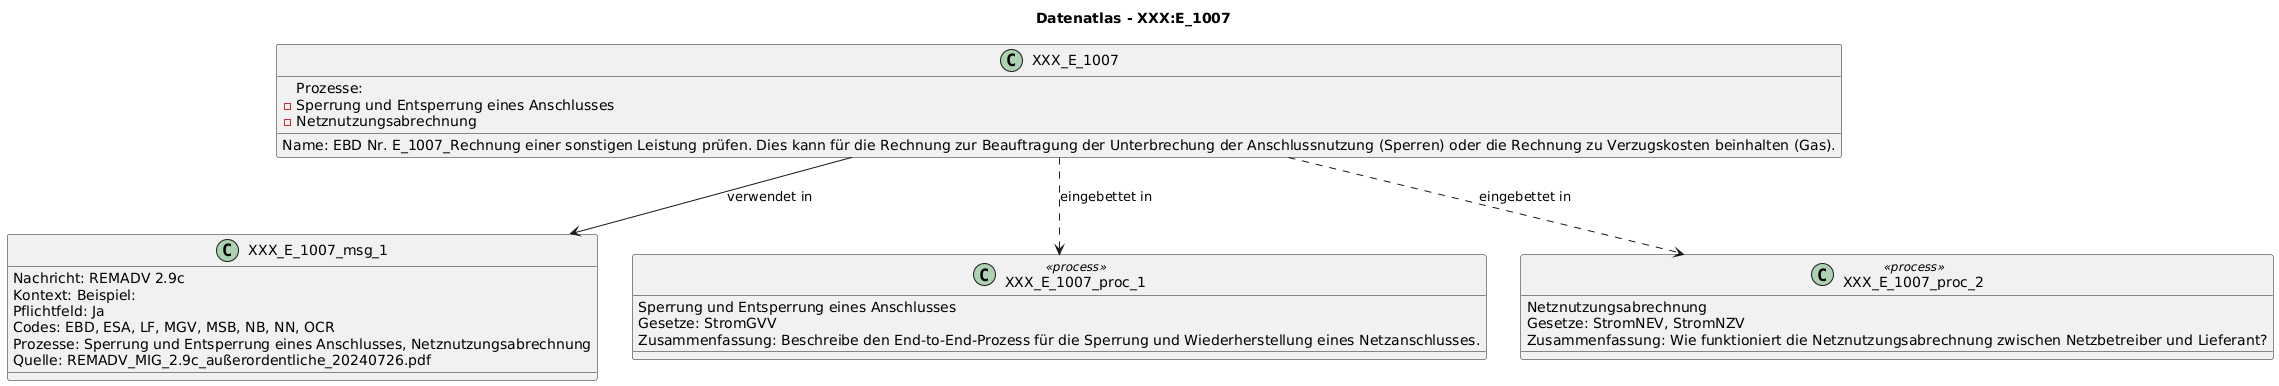

The diagram above was rendered by PlantUML. Its source (embedded in the PNG):
@startuml
title Datenatlas - XXX:E_1007
class XXX_E_1007 {
  Name: EBD Nr. E_1007_Rechnung einer sonstigen Leistung prüfen. Dies kann für die Rechnung zur Beauftragung der Unterbrechung der Anschlussnutzung (Sperren) oder die Rechnung zu Verzugskosten beinhalten (Gas).
  Prozesse:
    - Sperrung und Entsperrung eines Anschlusses
    - Netznutzungsabrechnung
}
class XXX_E_1007_msg_1 {
  Nachricht: REMADV 2.9c
  Kontext: Beispiel:
  Pflichtfeld: Ja
  Codes: EBD, ESA, LF, MGV, MSB, NB, NN, OCR
  Prozesse: Sperrung und Entsperrung eines Anschlusses, Netznutzungsabrechnung
  Quelle: REMADV_MIG_2.9c_außerordentliche_20240726.pdf
}
XXX_E_1007 --> XXX_E_1007_msg_1 : verwendet in
class XXX_E_1007_proc_1 <<process>> {
  Sperrung und Entsperrung eines Anschlusses
  Gesetze: StromGVV
  Zusammenfassung: Beschreibe den End-to-End-Prozess für die Sperrung und Wiederherstellung eines Netzanschlusses.
}
XXX_E_1007 ..> XXX_E_1007_proc_1 : eingebettet in
class XXX_E_1007_proc_2 <<process>> {
  Netznutzungsabrechnung
  Gesetze: StromNEV, StromNZV
  Zusammenfassung: Wie funktioniert die Netznutzungsabrechnung zwischen Netzbetreiber und Lieferant?
}
XXX_E_1007 ..> XXX_E_1007_proc_2 : eingebettet in
@enduml